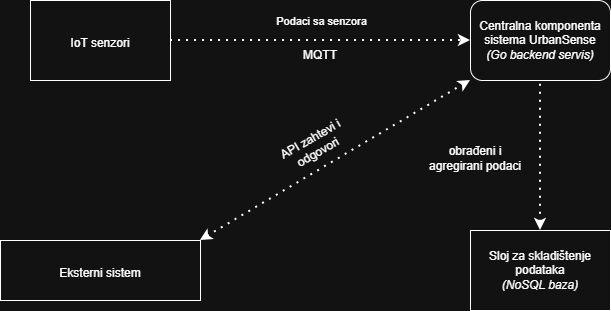

The diagram above was exported from draw.io. Its source (the exported page's mxGraphModel, read from the mxfile embedded in the PNG):
<mxGraphModel dx="946" dy="597" grid="1" gridSize="10" guides="1" tooltips="1" connect="1" arrows="1" fold="1" page="1" pageScale="1" pageWidth="827" pageHeight="583" math="0" shadow="0">
  <root>
    <mxCell id="0" />
    <mxCell id="1" parent="0" />
    <mxCell id="teMaslWxtrfHs4iRXx63-1" parent="1" style="html=1;dashed=0;whiteSpace=wrap;" value="&lt;table&gt;&lt;tbody&gt;&lt;tr&gt;&lt;td data-start=&quot;1298&quot; data-end=&quot;1312&quot; data-col-size=&quot;sm&quot;&gt;&lt;/td&gt;&lt;/tr&gt;&lt;/tbody&gt;&lt;/table&gt;&lt;table&gt;&lt;tbody&gt;&lt;tr&gt;&lt;td data-col-size=&quot;sm&quot; data-start=&quot;1312&quot; data-end=&quot;1327&quot;&gt;IoT senzori&lt;/td&gt;&lt;/tr&gt;&lt;/tbody&gt;&lt;/table&gt;" vertex="1">
      <mxGeometry height="80" width="140" x="139" y="137" as="geometry" />
    </mxCell>
    <mxCell id="teMaslWxtrfHs4iRXx63-2" parent="1" style="html=1;dashed=0;whiteSpace=wrap;perimeterSpacing=0;rounded=1;" value="Centralna komponenta sistema UrbanSense&lt;div&gt;&lt;i&gt;(Go backend servis)&lt;/i&gt;&lt;/div&gt;" vertex="1">
      <mxGeometry height="80" width="140" x="579" y="137" as="geometry" />
    </mxCell>
    <mxCell id="teMaslWxtrfHs4iRXx63-3" parent="1" style="html=1;dashed=0;whiteSpace=wrap;" value="Sloj za skladištenje podataka&lt;div&gt;&lt;i&gt;(NoSQL baza)&lt;/i&gt;&lt;/div&gt;" vertex="1">
      <mxGeometry height="80" width="140" x="579" y="367" as="geometry" />
    </mxCell>
    <mxCell id="teMaslWxtrfHs4iRXx63-4" parent="1" style="html=1;dashed=0;whiteSpace=wrap;" value="&lt;table&gt;&lt;tbody&gt;&lt;tr&gt;&lt;td data-start=&quot;1371&quot; data-end=&quot;1389&quot; data-col-size=&quot;sm&quot;&gt;&lt;/td&gt;&lt;/tr&gt;&lt;/tbody&gt;&lt;/table&gt;&lt;table&gt;&lt;tbody&gt;&lt;tr&gt;&lt;td data-col-size=&quot;sm&quot; data-start=&quot;1389&quot; data-end=&quot;1408&quot;&gt;Eksterni sistem&lt;/td&gt;&lt;/tr&gt;&lt;/tbody&gt;&lt;/table&gt;" vertex="1">
      <mxGeometry height="60" width="200" x="109" y="377" as="geometry" />
    </mxCell>
    <mxCell id="teMaslWxtrfHs4iRXx63-5" edge="1" parent="1" source="teMaslWxtrfHs4iRXx63-1" style="endArrow=classic;dashed=1;html=1;dashPattern=1 3;strokeWidth=2;rounded=0;exitX=1;exitY=0.5;exitDx=0;exitDy=0;entryX=0;entryY=0.5;entryDx=0;entryDy=0;endFill=1;" target="teMaslWxtrfHs4iRXx63-2" value="">
      <mxGeometry height="50" relative="1" width="50" as="geometry">
        <mxPoint x="399" y="277" as="sourcePoint" />
        <mxPoint x="449" y="227" as="targetPoint" />
      </mxGeometry>
    </mxCell>
    <mxCell id="teMaslWxtrfHs4iRXx63-8" connectable="0" parent="teMaslWxtrfHs4iRXx63-5" style="edgeLabel;html=1;align=center;verticalAlign=middle;resizable=0;points=[];" value="Podaci sa senzora" vertex="1">
      <mxGeometry relative="1" x="-0.02" y="2" as="geometry">
        <mxPoint x="3" y="-18" as="offset" />
      </mxGeometry>
    </mxCell>
    <mxCell id="teMaslWxtrfHs4iRXx63-6" edge="1" parent="1" source="teMaslWxtrfHs4iRXx63-3" style="endArrow=none;dashed=1;html=1;dashPattern=1 3;strokeWidth=2;rounded=0;exitX=0.5;exitY=0;exitDx=0;exitDy=0;entryX=0.5;entryY=1;entryDx=0;entryDy=0;startArrow=classic;startFill=1;" target="teMaslWxtrfHs4iRXx63-2" value="">
      <mxGeometry height="50" relative="1" width="50" as="geometry">
        <mxPoint x="399" y="277" as="sourcePoint" />
        <mxPoint x="449" y="227" as="targetPoint" />
      </mxGeometry>
    </mxCell>
    <mxCell id="teMaslWxtrfHs4iRXx63-7" edge="1" parent="1" source="teMaslWxtrfHs4iRXx63-4" style="endArrow=classic;dashed=1;html=1;dashPattern=1 3;strokeWidth=2;rounded=0;exitX=1;exitY=0;exitDx=0;exitDy=0;entryX=0;entryY=1;entryDx=0;entryDy=0;endFill=1;startArrow=classic;startFill=1;" target="teMaslWxtrfHs4iRXx63-2" value="">
      <mxGeometry height="50" relative="1" width="50" as="geometry">
        <mxPoint x="399" y="277" as="sourcePoint" />
        <mxPoint x="449" y="227" as="targetPoint" />
      </mxGeometry>
    </mxCell>
    <mxCell id="teMaslWxtrfHs4iRXx63-9" parent="1" style="text;html=1;whiteSpace=wrap;strokeColor=none;fillColor=none;align=center;verticalAlign=middle;rounded=0;" value="MQTT" vertex="1">
      <mxGeometry height="30" width="60" x="399" y="177" as="geometry" />
    </mxCell>
    <mxCell id="teMaslWxtrfHs4iRXx63-10" parent="1" style="text;html=1;whiteSpace=wrap;strokeColor=none;fillColor=none;align=center;verticalAlign=middle;rounded=0;" value="&lt;table&gt;&lt;tbody&gt;&lt;tr&gt;&lt;td data-start=&quot;1500&quot; data-end=&quot;1530&quot; data-col-size=&quot;sm&quot;&gt;&lt;/td&gt;&lt;/tr&gt;&lt;/tbody&gt;&lt;/table&gt;&lt;table&gt;&lt;tbody&gt;&lt;tr&gt;&lt;td data-col-size=&quot;sm&quot; data-start=&quot;1530&quot; data-end=&quot;1562&quot;&gt;obrađeni i agregirani podaci&lt;/td&gt;&lt;/tr&gt;&lt;/tbody&gt;&lt;/table&gt;" vertex="1">
      <mxGeometry height="30" width="110" x="529" y="277" as="geometry" />
    </mxCell>
    <mxCell id="teMaslWxtrfHs4iRXx63-14" parent="1" style="text;html=1;whiteSpace=wrap;strokeColor=none;fillColor=none;align=center;verticalAlign=middle;rounded=0;rotation=-30;" value="API zahtevi i odgovori" vertex="1">
      <mxGeometry height="30" width="100" x="373" y="267" as="geometry" />
    </mxCell>
  </root>
</mxGraphModel>